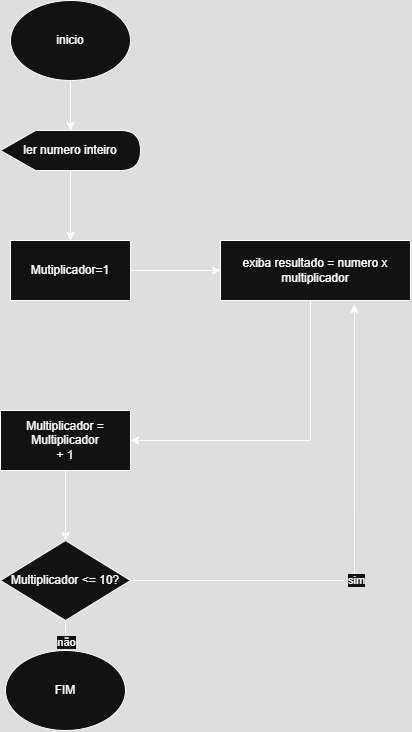

The diagram above was exported from draw.io. Its source (the exported page's mxGraphModel, read from the mxfile embedded in the PNG):
<mxGraphModel dx="1021" dy="803" grid="1" gridSize="10" guides="1" tooltips="1" connect="1" arrows="1" fold="1" page="1" pageScale="1" pageWidth="827" pageHeight="1169" math="0" shadow="0">
  <root>
    <mxCell id="0" />
    <mxCell id="1" parent="0" />
    <mxCell id="4hFIMjeaJIjSHtdsNU0a-3" style="edgeStyle=orthogonalEdgeStyle;rounded=0;orthogonalLoop=1;jettySize=auto;html=1;" edge="1" parent="1" source="4hFIMjeaJIjSHtdsNU0a-1" target="4hFIMjeaJIjSHtdsNU0a-2">
      <mxGeometry relative="1" as="geometry" />
    </mxCell>
    <mxCell id="4hFIMjeaJIjSHtdsNU0a-1" value="inicio" style="ellipse;whiteSpace=wrap;html=1;" vertex="1" parent="1">
      <mxGeometry x="330" y="70" width="120" height="80" as="geometry" />
    </mxCell>
    <mxCell id="-f-ws1t5tR8CTM6V80-8-2" value="" style="edgeStyle=orthogonalEdgeStyle;rounded=0;orthogonalLoop=1;jettySize=auto;html=1;" edge="1" parent="1" source="4hFIMjeaJIjSHtdsNU0a-2" target="-f-ws1t5tR8CTM6V80-8-1">
      <mxGeometry relative="1" as="geometry" />
    </mxCell>
    <mxCell id="4hFIMjeaJIjSHtdsNU0a-2" value="ler numero inteiro" style="shape=display;whiteSpace=wrap;html=1;" vertex="1" parent="1">
      <mxGeometry x="320" y="200" width="140" height="40" as="geometry" />
    </mxCell>
    <mxCell id="-f-ws1t5tR8CTM6V80-8-4" value="" style="edgeStyle=orthogonalEdgeStyle;rounded=0;orthogonalLoop=1;jettySize=auto;html=1;" edge="1" parent="1" source="-f-ws1t5tR8CTM6V80-8-1" target="-f-ws1t5tR8CTM6V80-8-3">
      <mxGeometry relative="1" as="geometry" />
    </mxCell>
    <mxCell id="-f-ws1t5tR8CTM6V80-8-1" value="Mutiplicador=1" style="whiteSpace=wrap;html=1;" vertex="1" parent="1">
      <mxGeometry x="330" y="310" width="120" height="60" as="geometry" />
    </mxCell>
    <mxCell id="-f-ws1t5tR8CTM6V80-8-5" style="edgeStyle=orthogonalEdgeStyle;rounded=0;orthogonalLoop=1;jettySize=auto;html=1;" edge="1" parent="1" source="-f-ws1t5tR8CTM6V80-8-3">
      <mxGeometry relative="1" as="geometry">
        <mxPoint x="450" y="510" as="targetPoint" />
        <Array as="points">
          <mxPoint x="630" y="510" />
        </Array>
      </mxGeometry>
    </mxCell>
    <mxCell id="-f-ws1t5tR8CTM6V80-8-3" value="exiba resultado = numero x multiplicador" style="whiteSpace=wrap;html=1;" vertex="1" parent="1">
      <mxGeometry x="540" y="310" width="190" height="60" as="geometry" />
    </mxCell>
    <mxCell id="-f-ws1t5tR8CTM6V80-8-8" value="" style="edgeStyle=orthogonalEdgeStyle;rounded=0;orthogonalLoop=1;jettySize=auto;html=1;" edge="1" parent="1" source="-f-ws1t5tR8CTM6V80-8-6" target="-f-ws1t5tR8CTM6V80-8-7">
      <mxGeometry relative="1" as="geometry" />
    </mxCell>
    <mxCell id="-f-ws1t5tR8CTM6V80-8-6" value="&lt;div&gt;Multiplicador = Multiplicador&lt;/div&gt;&lt;div&gt;+ 1&lt;/div&gt;" style="rounded=0;whiteSpace=wrap;html=1;" vertex="1" parent="1">
      <mxGeometry x="320" y="480" width="130" height="60" as="geometry" />
    </mxCell>
    <mxCell id="-f-ws1t5tR8CTM6V80-8-10" style="edgeStyle=orthogonalEdgeStyle;rounded=0;orthogonalLoop=1;jettySize=auto;html=1;" edge="1" parent="1" source="-f-ws1t5tR8CTM6V80-8-7">
      <mxGeometry relative="1" as="geometry">
        <mxPoint x="385" y="720" as="targetPoint" />
      </mxGeometry>
    </mxCell>
    <mxCell id="-f-ws1t5tR8CTM6V80-8-13" value="não" style="edgeLabel;html=1;align=center;verticalAlign=middle;resizable=0;points=[];" vertex="1" connectable="0" parent="-f-ws1t5tR8CTM6V80-8-10">
      <mxGeometry x="0.3706" relative="1" as="geometry">
        <mxPoint as="offset" />
      </mxGeometry>
    </mxCell>
    <mxCell id="-f-ws1t5tR8CTM6V80-8-7" value="Multiplicador &amp;lt;= 10?" style="rhombus;whiteSpace=wrap;html=1;rounded=0;" vertex="1" parent="1">
      <mxGeometry x="320" y="610" width="130" height="80" as="geometry" />
    </mxCell>
    <mxCell id="-f-ws1t5tR8CTM6V80-8-9" style="edgeStyle=orthogonalEdgeStyle;rounded=0;orthogonalLoop=1;jettySize=auto;html=1;entryX=0.705;entryY=1.063;entryDx=0;entryDy=0;entryPerimeter=0;" edge="1" parent="1" source="-f-ws1t5tR8CTM6V80-8-7" target="-f-ws1t5tR8CTM6V80-8-3">
      <mxGeometry relative="1" as="geometry" />
    </mxCell>
    <mxCell id="-f-ws1t5tR8CTM6V80-8-12" value="sim" style="edgeLabel;html=1;align=center;verticalAlign=middle;resizable=0;points=[];" vertex="1" connectable="0" parent="-f-ws1t5tR8CTM6V80-8-9">
      <mxGeometry x="-0.1044" y="-1" relative="1" as="geometry">
        <mxPoint as="offset" />
      </mxGeometry>
    </mxCell>
    <mxCell id="-f-ws1t5tR8CTM6V80-8-11" value="FIM" style="ellipse;whiteSpace=wrap;html=1;" vertex="1" parent="1">
      <mxGeometry x="325" y="720" width="120" height="80" as="geometry" />
    </mxCell>
  </root>
</mxGraphModel>